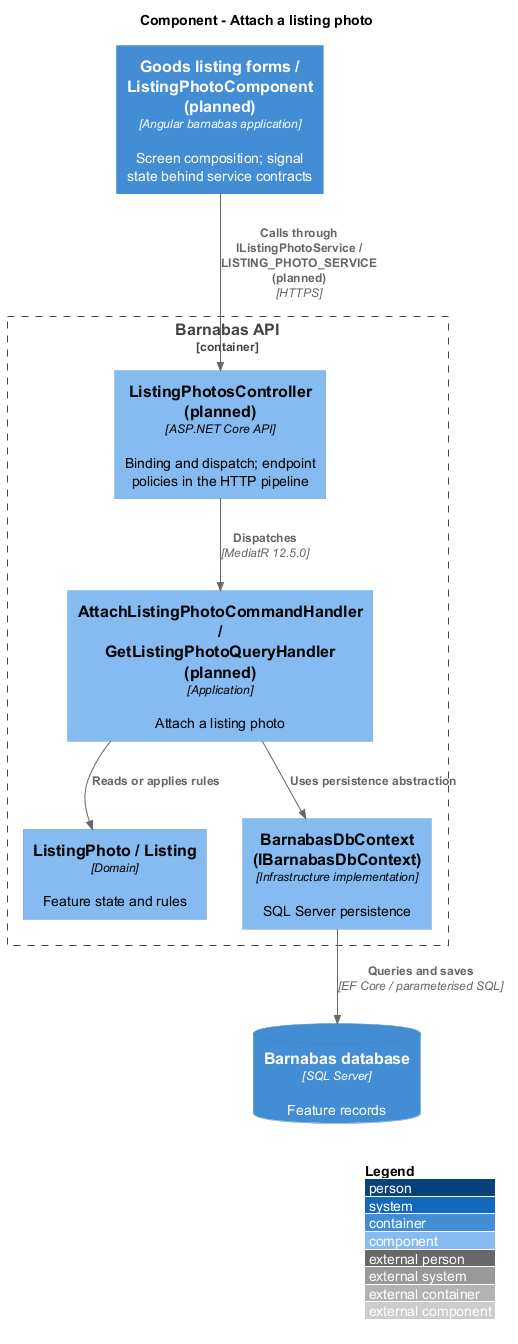

The diagram above was rendered by PlantUML. Its source (embedded in the PNG):
@startuml
!include <C4/C4_Component>
LAYOUT_WITH_LEGEND()
title Component - Attach a listing photo
Container(web, "Goods listing forms / ListingPhotoComponent (planned)", "Angular barnabas application", "Screen composition; signal state behind service contracts")
Container_Boundary(api, "Barnabas API") {
  Component(ctrl, "ListingPhotosController (planned)", "ASP.NET Core API", "Binding and dispatch; endpoint policies in the HTTP pipeline")
  Component(handler, "AttachListingPhotoCommandHandler / GetListingPhotoQueryHandler (planned)", "Application", "Attach a listing photo")
  Component(entity, "ListingPhoto / Listing", "Domain", "Feature state and rules")
  Component(store, "BarnabasDbContext (IBarnabasDbContext)", "Infrastructure implementation", "SQL Server persistence")
}
ContainerDb(db, "Barnabas database", "SQL Server", "Feature records")
Rel(web, ctrl, "Calls through IListingPhotoService / LISTING_PHOTO_SERVICE (planned)", "HTTPS")
Rel(ctrl, handler, "Dispatches", "MediatR 12.5.0")
Rel(handler, entity, "Reads or applies rules")
Rel(handler, store, "Uses persistence abstraction")
Rel(store, db, "Queries and saves", "EF Core / parameterised SQL")
@enduml